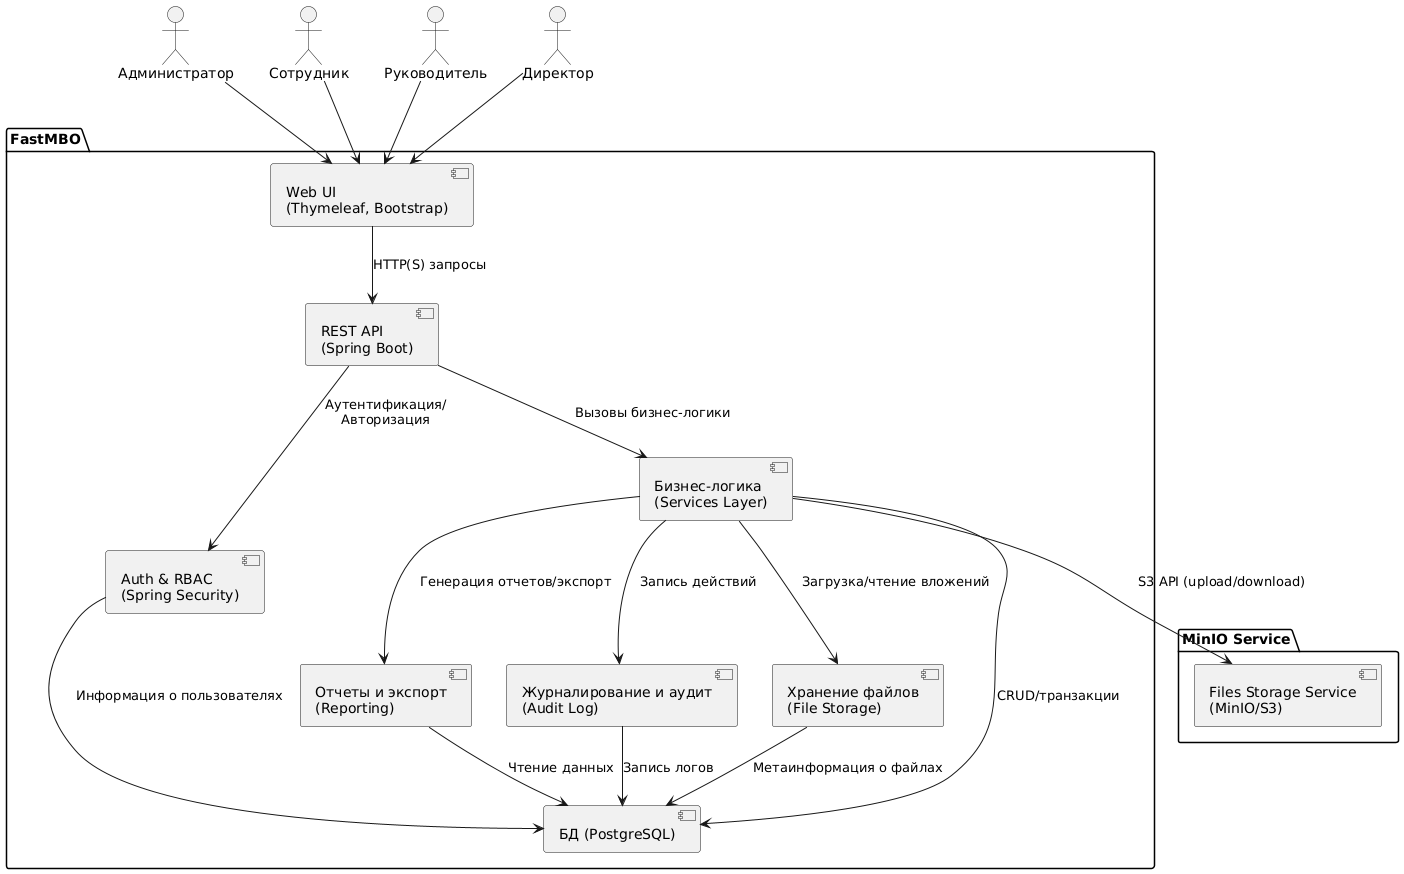

The diagram above was rendered by PlantUML. Its source (embedded in the PNG):
@startuml
' Компонентная диаграмма FastMBO

package "FastMBO" {
  [Web UI\n(Thymeleaf, Bootstrap)] as UI
  [REST API\n(Spring Boot)] as API
  [Auth & RBAC\n(Spring Security)] as Auth
  [Бизнес-логика\n(Services Layer)] as Services
  [Отчеты и экспорт\n(Reporting)] as Reporting
  [Журналирование и аудит\n(Audit Log)] as Audit
  [Хранение файлов\n(File Storage)] as Files
  [БД (PostgreSQL)] as DB
}

package "MinIO Service" {
    [Files Storage Service\n(MinIO/S3)] as MinIO
}
Services --> MinIO : S3 API (upload/download)

actor Admin as "Администратор"
actor Employee as "Сотрудник"
actor Leader as "Руководитель"
actor Director as "Директор"

' Внешние взаимодействия
Admin    --> UI
Employee --> UI
Leader   --> UI
Director --> UI

' Внутренние взаимодействия
UI --> API : HTTP(S) запросы
API --> Auth : Аутентификация/\nАвторизация
API --> Services : Вызовы бизнес-логики
Services --> DB : CRUD/транзакции
Services --> Audit : Запись действий
Services --> Files : Загрузка/чтение вложений
Services --> Reporting : Генерация отчетов/экспорт
Reporting --> DB : Чтение данных
Audit --> DB : Запись логов
Files --> DB : Метаинформация о файлах
Auth --> DB : Информация о пользователях
@enduml